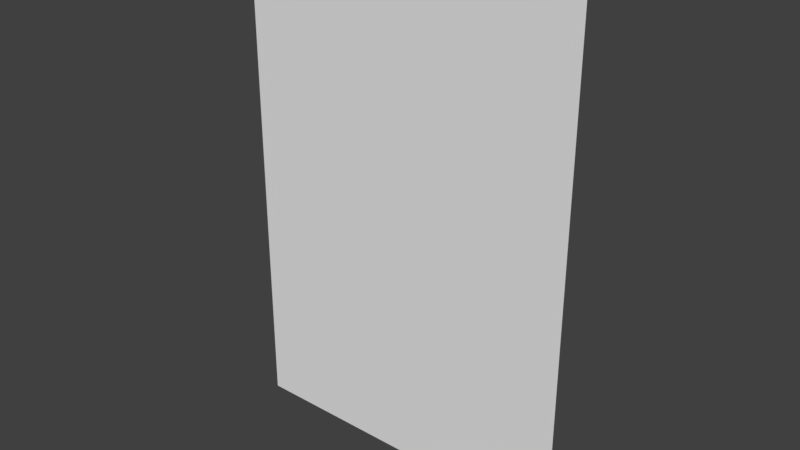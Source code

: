 # Source: medicalStructure.blend  (saved by Blender 2.78.0; exported with 4.5.12 LTS)
import bpy
from mathutils import Matrix  # noqa: F401  (used for matrix-valued properties, if any)

bpy.ops.wm.read_factory_settings(use_empty=True)
scene = bpy.context.scene
scene.name = 'Scene'

# ---- collections
col_collection_1 = bpy.data.collections.new('Collection 1'); scene.collection.children.link(col_collection_1)

# ---- world
world_world = bpy.data.worlds.new('World'); scene.world = world_world
world_world.color = (0.05088, 0.05088, 0.05088)
world_world.use_sun_shadow = False
world_world.sun_shadow_jitter_overblur = 0.0
world_world.cycles.sampling_method = 'MANUAL'

# ---- meshes
me_plane = bpy.data.meshes.new('Plane')
me_plane.from_pydata([(1.0, 0.0, 0.8034), (-0.3333, 0.0, 0.8034), (0.3333, 0.0, 0.8034), (-1.0, 0.0, 0.8034), (-1.0, 0.0, 2.449), (0.3333, 0.0, 2.449), (-0.3333, 0.0, 2.449), (1.0, 0.0, 2.449), (1.0, 0.0, 1.375), (1.0, 0.0, 1.895), (-1.0, 0.0, 1.895), (-1.0, 0.0, 1.375), (-0.3333, 0.0, 1.375), (-0.3333, 0.0, 1.895), (0.3333, 0.0, 1.375), (0.3333, 0.0, 1.895), (-0.3333, 0.0, -0.007514), (0.3333, 0.0, -0.007514), (0.3333, 0.0, 2.915), (-0.3333, 0.0, 2.915), (-1.0, 0.0, 2.915), (1.0, 0.0, 2.915), (-1.0, 0.0, -0.007514), (1.0, 0.0, -0.007514)], [], [(14, 8, 0, 2), (11, 12, 1, 3), (12, 14, 2, 1), (10, 13, 12, 11), (6, 5, 15, 13), (13, 15, 14, 12), (18, 21, 7, 5), (20, 19, 6, 4), (19, 18, 5, 6), (4, 6, 13, 10), (15, 9, 8, 14), (5, 7, 9, 15), (1, 2, 17, 16), (3, 1, 16, 22), (2, 0, 23, 17)])
_ca = me_plane.color_attributes.new('Col', 'BYTE_COLOR', 'CORNER')
_ca.data.foreach_set('color', [0.9216, 0.9216, 1.0, 1.0, 0.9216, 0.9216, 1.0, 1.0, 0.9216, 0.9216, 1.0, 1.0, 0.9216, 0.9216, 1.0, 1.0, 0.9216, 0.9216, 1.0, 1.0, 0.9216, 0.9216, 1.0, 1.0, 0.9216, 0.9216, 1.0, 1.0, 0.9216, 0.9216, 1.0, 1.0, 0.5089, 0.009721, 0.02624, 1.0, 0.5089, 0.009721, 0.02624, 1.0, 0.5089, 0.009721, 0.02624, 1.0, 0.5089, 0.009721, 0.02624, 1.0, 0.5089, 0.009721, 0.02624, 1.0, 0.5089, 0.009721, 0.02624, 1.0, 0.5089, 0.009721, 0.02624, 1.0, 0.5089, 0.009721, 0.02624, 1.0, 0.5089, 0.009721, 0.02624, 1.0, 0.5089, 0.009721, 0.02624, 1.0, 0.5089, 0.009721, 0.02624, 1.0, 0.5089, 0.009721, 0.02624, 1.0, 0.5089, 0.009721, 0.02624, 1.0, 0.5089, 0.009721, 0.02624, 1.0, 0.5089, 0.009721, 0.02624, 1.0, 0.5089, 0.009721, 0.02624, 1.0, 0.9216, 0.9216, 1.0, 1.0, 0.9216, 0.9216, 1.0, 1.0, 0.9216, 0.9216, 1.0, 1.0, 0.9216, 0.9216, 1.0, 1.0, 0.9216, 0.9216, 1.0, 1.0, 0.9216, 0.9216, 1.0, 1.0, 0.9216, 0.9216, 1.0, 1.0, 0.9216, 0.9216, 1.0, 1.0, 0.9216, 0.9216, 1.0, 1.0, 0.9216, 0.9216, 1.0, 1.0, 0.9216, 0.9216, 1.0, 1.0, 0.9216, 0.9216, 1.0, 1.0, 0.9216, 0.9216, 1.0, 1.0, 0.9216, 0.9216, 1.0, 1.0, 0.9216, 0.9216, 1.0, 1.0, 0.9216, 0.9216, 1.0, 1.0, 0.5089, 0.009721, 0.02624, 1.0, 0.5089, 0.009721, 0.02624, 1.0, 0.5089, 0.009721, 0.02624, 1.0, 0.5089, 0.009721, 0.02624, 1.0, 0.9216, 0.9216, 1.0, 1.0, 0.9216, 0.9216, 1.0, 1.0, 0.9216, 0.9216, 1.0, 1.0, 0.9216, 0.9216, 1.0, 1.0, 0.9216, 0.9216, 1.0, 1.0, 0.9216, 0.9216, 1.0, 1.0, 0.9216, 0.9216, 1.0, 1.0, 0.9216, 0.9216, 1.0, 1.0, 0.9216, 0.9216, 1.0, 1.0, 0.9216, 0.9216, 1.0, 1.0, 0.9216, 0.9216, 1.0, 1.0, 0.9216, 0.9216, 1.0, 1.0, 0.9216, 0.9216, 1.0, 1.0, 0.9216, 0.9216, 1.0, 1.0, 0.9216, 0.9216, 1.0, 1.0, 0.9216, 0.9216, 1.0, 1.0])
me_plane.use_remesh_preserve_volume = False
me_plane.use_remesh_preserve_attributes = False
me_plane.use_mirror_vertex_groups = False
me_plane.use_paint_bone_selection = False
me_plane.use_paint_mask = True
me_plane.update()

# ---- objects
ob_plane = bpy.data.objects.new('Plane', me_plane)

# ---- transforms, parenting, visibility, modifiers, constraints
ob_plane.location = (0.0, 0.0, 0.0)
ob_plane.lineart.crease_threshold = 0.0

# ---- collection membership
col_collection_1.objects.link(ob_plane)

# ---- scene / render settings (as saved in the file)
scene.frame_start = 1; scene.frame_end = 250; scene.frame_set(1)
scene.render.engine = 'BLENDER_EEVEE_NEXT'
scene.render.resolution_percentage = 50
scene.render.dither_intensity = 0.0
scene.cycles.use_denoising = False
scene.cycles.samples = 128
scene.cycles.sampling_pattern = 'TABULATED_SOBOL'
scene.cycles.light_sampling_threshold = 0.0
scene.cycles.use_adaptive_sampling = False
scene.cycles.use_light_tree = False
scene.cycles.blur_glossy = 0.0
scene.cycles.sample_clamp_indirect = 0.0
scene.view_settings.view_transform = 'Standard'
bpy.context.view_layer.update()

# ---- added for rendering (the .blend has no active camera and no usable light): camera, sun
cam_auto = bpy.data.cameras.new('AutoCamera')
cam_auto.lens = 50.0
cam_auto.sensor_width = 36.0
cam_auto.clip_end = 1000.0
ob_auto_camera = bpy.data.objects.new('AutoCamera', cam_auto)
scene.collection.objects.link(ob_auto_camera)
ob_auto_camera.location = (3.27687, -3.93224, 4.07545)
ob_auto_camera.rotation_euler = (1.09748, -7.21219e-08, 0.694738)
scene.camera = ob_auto_camera
light_auto_sun = bpy.data.lights.new('AutoSun', 'SUN')
light_auto_sun.energy = 3.0
light_auto_sun.angle = 0.0523599
ob_auto_sun = bpy.data.objects.new('AutoSun', light_auto_sun)
scene.collection.objects.link(ob_auto_sun)
ob_auto_sun.rotation_euler = (0.872665, 0.174533, 0.523599)
bpy.context.view_layer.update()
